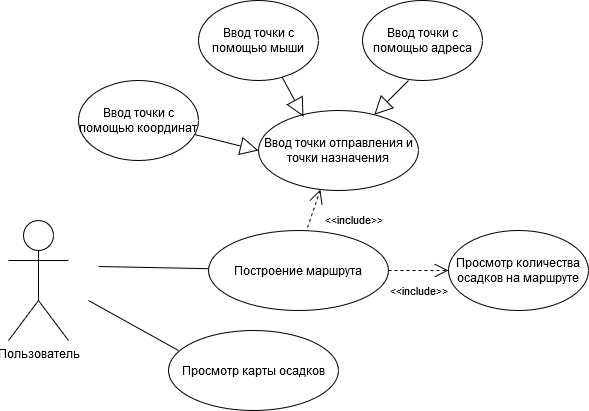

The diagram above was exported from draw.io. Its source (the exported page's mxGraphModel, read from the mxfile embedded in the PNG):
<mxGraphModel dx="1038" dy="1744" grid="1" gridSize="10" guides="1" tooltips="1" connect="1" arrows="1" fold="1" page="1" pageScale="1" pageWidth="827" pageHeight="1169" math="0" shadow="0">
  <root>
    <mxCell id="0" />
    <mxCell id="1" parent="0" />
    <mxCell id="hrxDpyzWvOFR9tuzdlJE-1" value="Пользователь" style="shape=umlActor;verticalLabelPosition=bottom;labelBackgroundColor=#ffffff;verticalAlign=top;html=1;outlineConnect=0;" parent="1" vertex="1">
      <mxGeometry x="60" y="190" width="60" height="120" as="geometry" />
    </mxCell>
    <mxCell id="hrxDpyzWvOFR9tuzdlJE-6" value="" style="endArrow=none;html=1;" parent="1" target="hrxDpyzWvOFR9tuzdlJE-7" edge="1">
      <mxGeometry width="50" height="50" relative="1" as="geometry">
        <mxPoint x="150" y="236" as="sourcePoint" />
        <mxPoint x="320" y="190" as="targetPoint" />
      </mxGeometry>
    </mxCell>
    <mxCell id="hrxDpyzWvOFR9tuzdlJE-7" value="Построение маршрута" style="ellipse;whiteSpace=wrap;html=1;" parent="1" vertex="1">
      <mxGeometry x="260" y="200" width="180" height="80" as="geometry" />
    </mxCell>
    <mxCell id="hrxDpyzWvOFR9tuzdlJE-10" value="&amp;lt;&amp;lt;include&amp;gt;&amp;gt;" style="endArrow=open;endSize=12;dashed=1;html=1;exitX=0.55;exitY=-0.037;exitDx=0;exitDy=0;exitPerimeter=0;entryX=0.387;entryY=0.988;entryDx=0;entryDy=0;entryPerimeter=0;" parent="1" source="hrxDpyzWvOFR9tuzdlJE-7" target="hrxDpyzWvOFR9tuzdlJE-12" edge="1">
      <mxGeometry x="0.1" y="-41" width="160" relative="1" as="geometry">
        <mxPoint x="370" y="190" as="sourcePoint" />
        <mxPoint x="390" y="130" as="targetPoint" />
        <mxPoint as="offset" />
      </mxGeometry>
    </mxCell>
    <mxCell id="hrxDpyzWvOFR9tuzdlJE-12" value="Ввод точки отправления и точки назначения" style="ellipse;whiteSpace=wrap;html=1;" parent="1" vertex="1">
      <mxGeometry x="310" y="80" width="160" height="80" as="geometry" />
    </mxCell>
    <mxCell id="hrxDpyzWvOFR9tuzdlJE-14" value="" style="endArrow=block;endSize=16;endFill=0;html=1;entryX=0;entryY=0.5;entryDx=0;entryDy=0;" parent="1" source="hrxDpyzWvOFR9tuzdlJE-15" target="hrxDpyzWvOFR9tuzdlJE-12" edge="1">
      <mxGeometry x="-0.6226" y="-35" width="160" relative="1" as="geometry">
        <mxPoint x="230" y="40" as="sourcePoint" />
        <mxPoint x="490" y="250" as="targetPoint" />
        <mxPoint as="offset" />
      </mxGeometry>
    </mxCell>
    <mxCell id="hrxDpyzWvOFR9tuzdlJE-15" value="Ввод точки с помощью координат" style="ellipse;whiteSpace=wrap;html=1;" parent="1" vertex="1">
      <mxGeometry x="130" y="50" width="120" height="80" as="geometry" />
    </mxCell>
    <mxCell id="hrxDpyzWvOFR9tuzdlJE-16" value="" style="endArrow=block;endSize=16;endFill=0;html=1;" parent="1" target="hrxDpyzWvOFR9tuzdlJE-12" edge="1">
      <mxGeometry x="-0.6226" y="-35" width="160" relative="1" as="geometry">
        <mxPoint x="460" y="50" as="sourcePoint" />
        <mxPoint x="480.96000000000004" y="54.96" as="targetPoint" />
        <mxPoint as="offset" />
      </mxGeometry>
    </mxCell>
    <mxCell id="hrxDpyzWvOFR9tuzdlJE-17" value="Ввод точки с помощью адреса" style="ellipse;whiteSpace=wrap;html=1;" parent="1" vertex="1">
      <mxGeometry x="414" y="-30" width="120" height="80" as="geometry" />
    </mxCell>
    <mxCell id="0Id3zu7Bi2JiUy9Glqco-1" value="" style="endArrow=none;html=1;" parent="1" edge="1">
      <mxGeometry width="50" height="50" relative="1" as="geometry">
        <mxPoint x="140" y="270" as="sourcePoint" />
        <mxPoint x="230" y="320" as="targetPoint" />
      </mxGeometry>
    </mxCell>
    <mxCell id="0Id3zu7Bi2JiUy9Glqco-2" value="Просмотр карты осадков" style="ellipse;whiteSpace=wrap;html=1;" parent="1" vertex="1">
      <mxGeometry x="220" y="300" width="170" height="80" as="geometry" />
    </mxCell>
    <mxCell id="0Id3zu7Bi2JiUy9Glqco-3" value="&amp;lt;&amp;lt;include&amp;gt;&amp;gt;" style="endArrow=open;endSize=12;dashed=1;html=1;exitX=1;exitY=0.5;exitDx=0;exitDy=0;" parent="1" source="hrxDpyzWvOFR9tuzdlJE-7" edge="1">
      <mxGeometry y="-20" width="160" relative="1" as="geometry">
        <mxPoint x="359" y="197.03999999999996" as="sourcePoint" />
        <mxPoint x="500" y="240" as="targetPoint" />
        <mxPoint as="offset" />
      </mxGeometry>
    </mxCell>
    <mxCell id="0Id3zu7Bi2JiUy9Glqco-4" value="Просмотр количества осадков на маршруте" style="ellipse;whiteSpace=wrap;html=1;" parent="1" vertex="1">
      <mxGeometry x="500" y="200" width="140" height="80" as="geometry" />
    </mxCell>
    <mxCell id="Xrt97pzLvSWf0bFCNAnA-1" value="" style="endArrow=block;endSize=16;endFill=0;html=1;entryX=0.281;entryY=0.075;entryDx=0;entryDy=0;entryPerimeter=0;" edge="1" parent="1" target="hrxDpyzWvOFR9tuzdlJE-12">
      <mxGeometry x="-0.6226" y="-35" width="160" relative="1" as="geometry">
        <mxPoint x="330" y="40" as="sourcePoint" />
        <mxPoint x="360.96" y="80" as="targetPoint" />
        <mxPoint as="offset" />
      </mxGeometry>
    </mxCell>
    <mxCell id="Xrt97pzLvSWf0bFCNAnA-3" value="Ввод точки с помощью мыши" style="ellipse;whiteSpace=wrap;html=1;" vertex="1" parent="1">
      <mxGeometry x="250" y="-30" width="120" height="80" as="geometry" />
    </mxCell>
  </root>
</mxGraphModel>